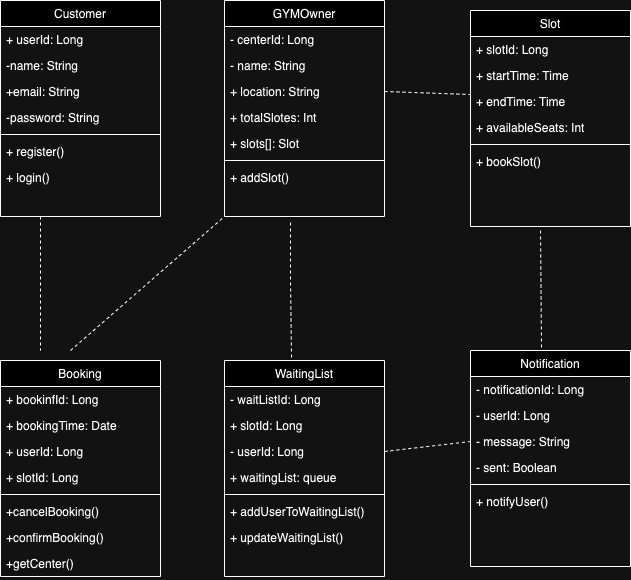

The diagram above was exported from draw.io. Its source (the exported page's mxGraphModel, read from the mxfile embedded in the PNG):
<mxGraphModel dx="1306" dy="859" grid="1" gridSize="10" guides="1" tooltips="1" connect="1" arrows="1" fold="1" page="1" pageScale="1" pageWidth="827" pageHeight="1169" math="0" shadow="0">
  <root>
    <mxCell id="WIyWlLk6GJQsqaUBKTNV-0" />
    <mxCell id="WIyWlLk6GJQsqaUBKTNV-1" parent="WIyWlLk6GJQsqaUBKTNV-0" />
    <mxCell id="zkfFHV4jXpPFQw0GAbJ--17" value="Customer" style="swimlane;fontStyle=0;align=center;verticalAlign=top;childLayout=stackLayout;horizontal=1;startSize=26;horizontalStack=0;resizeParent=1;resizeLast=0;collapsible=1;marginBottom=0;rounded=0;shadow=0;strokeWidth=1;" parent="WIyWlLk6GJQsqaUBKTNV-1" vertex="1">
      <mxGeometry x="30" y="90" width="160" height="216" as="geometry">
        <mxRectangle x="550" y="140" width="160" height="26" as="alternateBounds" />
      </mxGeometry>
    </mxCell>
    <mxCell id="zkfFHV4jXpPFQw0GAbJ--18" value="+ userId: Long" style="text;align=left;verticalAlign=top;spacingLeft=4;spacingRight=4;overflow=hidden;rotatable=0;points=[[0,0.5],[1,0.5]];portConstraint=eastwest;" parent="zkfFHV4jXpPFQw0GAbJ--17" vertex="1">
      <mxGeometry y="26" width="160" height="26" as="geometry" />
    </mxCell>
    <mxCell id="zkfFHV4jXpPFQw0GAbJ--19" value="-name: String" style="text;align=left;verticalAlign=top;spacingLeft=4;spacingRight=4;overflow=hidden;rotatable=0;points=[[0,0.5],[1,0.5]];portConstraint=eastwest;rounded=0;shadow=0;html=0;" parent="zkfFHV4jXpPFQw0GAbJ--17" vertex="1">
      <mxGeometry y="52" width="160" height="26" as="geometry" />
    </mxCell>
    <mxCell id="zkfFHV4jXpPFQw0GAbJ--20" value="+email: String" style="text;align=left;verticalAlign=top;spacingLeft=4;spacingRight=4;overflow=hidden;rotatable=0;points=[[0,0.5],[1,0.5]];portConstraint=eastwest;rounded=0;shadow=0;html=0;" parent="zkfFHV4jXpPFQw0GAbJ--17" vertex="1">
      <mxGeometry y="78" width="160" height="26" as="geometry" />
    </mxCell>
    <mxCell id="zkfFHV4jXpPFQw0GAbJ--21" value="-password: String" style="text;align=left;verticalAlign=top;spacingLeft=4;spacingRight=4;overflow=hidden;rotatable=0;points=[[0,0.5],[1,0.5]];portConstraint=eastwest;rounded=0;shadow=0;html=0;" parent="zkfFHV4jXpPFQw0GAbJ--17" vertex="1">
      <mxGeometry y="104" width="160" height="26" as="geometry" />
    </mxCell>
    <mxCell id="zkfFHV4jXpPFQw0GAbJ--23" value="" style="line;html=1;strokeWidth=1;align=left;verticalAlign=middle;spacingTop=-1;spacingLeft=3;spacingRight=3;rotatable=0;labelPosition=right;points=[];portConstraint=eastwest;" parent="zkfFHV4jXpPFQw0GAbJ--17" vertex="1">
      <mxGeometry y="130" width="160" height="8" as="geometry" />
    </mxCell>
    <mxCell id="zkfFHV4jXpPFQw0GAbJ--24" value="+ register()" style="text;align=left;verticalAlign=top;spacingLeft=4;spacingRight=4;overflow=hidden;rotatable=0;points=[[0,0.5],[1,0.5]];portConstraint=eastwest;" parent="zkfFHV4jXpPFQw0GAbJ--17" vertex="1">
      <mxGeometry y="138" width="160" height="26" as="geometry" />
    </mxCell>
    <mxCell id="vVrqTt6EA0UwQxLfqRys-0" value="+ login()" style="text;align=left;verticalAlign=top;spacingLeft=4;spacingRight=4;overflow=hidden;rotatable=0;points=[[0,0.5],[1,0.5]];portConstraint=eastwest;" parent="zkfFHV4jXpPFQw0GAbJ--17" vertex="1">
      <mxGeometry y="164" width="160" height="26" as="geometry" />
    </mxCell>
    <mxCell id="GYjYMAQdNNG0BW-V2pGm-4" value="Booking" style="swimlane;fontStyle=0;align=center;verticalAlign=top;childLayout=stackLayout;horizontal=1;startSize=26;horizontalStack=0;resizeParent=1;resizeLast=0;collapsible=1;marginBottom=0;rounded=0;shadow=0;strokeWidth=1;" parent="WIyWlLk6GJQsqaUBKTNV-1" vertex="1">
      <mxGeometry x="30" y="450" width="160" height="216" as="geometry">
        <mxRectangle x="550" y="140" width="160" height="26" as="alternateBounds" />
      </mxGeometry>
    </mxCell>
    <mxCell id="GYjYMAQdNNG0BW-V2pGm-5" value="+ bookinfId: Long" style="text;align=left;verticalAlign=top;spacingLeft=4;spacingRight=4;overflow=hidden;rotatable=0;points=[[0,0.5],[1,0.5]];portConstraint=eastwest;" parent="GYjYMAQdNNG0BW-V2pGm-4" vertex="1">
      <mxGeometry y="26" width="160" height="26" as="geometry" />
    </mxCell>
    <mxCell id="GYjYMAQdNNG0BW-V2pGm-6" value="+ bookingTime: Date" style="text;align=left;verticalAlign=top;spacingLeft=4;spacingRight=4;overflow=hidden;rotatable=0;points=[[0,0.5],[1,0.5]];portConstraint=eastwest;rounded=0;shadow=0;html=0;" parent="GYjYMAQdNNG0BW-V2pGm-4" vertex="1">
      <mxGeometry y="52" width="160" height="26" as="geometry" />
    </mxCell>
    <mxCell id="GYjYMAQdNNG0BW-V2pGm-7" value="+ userId: Long" style="text;align=left;verticalAlign=top;spacingLeft=4;spacingRight=4;overflow=hidden;rotatable=0;points=[[0,0.5],[1,0.5]];portConstraint=eastwest;rounded=0;shadow=0;html=0;" parent="GYjYMAQdNNG0BW-V2pGm-4" vertex="1">
      <mxGeometry y="78" width="160" height="26" as="geometry" />
    </mxCell>
    <mxCell id="GYjYMAQdNNG0BW-V2pGm-8" value="+ slotId: Long" style="text;align=left;verticalAlign=top;spacingLeft=4;spacingRight=4;overflow=hidden;rotatable=0;points=[[0,0.5],[1,0.5]];portConstraint=eastwest;rounded=0;shadow=0;html=0;" parent="GYjYMAQdNNG0BW-V2pGm-4" vertex="1">
      <mxGeometry y="104" width="160" height="26" as="geometry" />
    </mxCell>
    <mxCell id="GYjYMAQdNNG0BW-V2pGm-9" value="" style="line;html=1;strokeWidth=1;align=left;verticalAlign=middle;spacingTop=-1;spacingLeft=3;spacingRight=3;rotatable=0;labelPosition=right;points=[];portConstraint=eastwest;" parent="GYjYMAQdNNG0BW-V2pGm-4" vertex="1">
      <mxGeometry y="130" width="160" height="8" as="geometry" />
    </mxCell>
    <mxCell id="GYjYMAQdNNG0BW-V2pGm-10" value="+cancelBooking()&#10;" style="text;align=left;verticalAlign=top;spacingLeft=4;spacingRight=4;overflow=hidden;rotatable=0;points=[[0,0.5],[1,0.5]];portConstraint=eastwest;" parent="GYjYMAQdNNG0BW-V2pGm-4" vertex="1">
      <mxGeometry y="138" width="160" height="26" as="geometry" />
    </mxCell>
    <mxCell id="GYjYMAQdNNG0BW-V2pGm-19" value="+confirmBooking()&#10;" style="text;align=left;verticalAlign=top;spacingLeft=4;spacingRight=4;overflow=hidden;rotatable=0;points=[[0,0.5],[1,0.5]];portConstraint=eastwest;" parent="GYjYMAQdNNG0BW-V2pGm-4" vertex="1">
      <mxGeometry y="164" width="160" height="26" as="geometry" />
    </mxCell>
    <mxCell id="vVrqTt6EA0UwQxLfqRys-1" value="+getCenter()" style="text;align=left;verticalAlign=top;spacingLeft=4;spacingRight=4;overflow=hidden;rotatable=0;points=[[0,0.5],[1,0.5]];portConstraint=eastwest;" parent="GYjYMAQdNNG0BW-V2pGm-4" vertex="1">
      <mxGeometry y="190" width="160" height="26" as="geometry" />
    </mxCell>
    <mxCell id="GYjYMAQdNNG0BW-V2pGm-12" value="GYMOwner" style="swimlane;fontStyle=0;align=center;verticalAlign=top;childLayout=stackLayout;horizontal=1;startSize=26;horizontalStack=0;resizeParent=1;resizeLast=0;collapsible=1;marginBottom=0;rounded=0;shadow=0;strokeWidth=1;" parent="WIyWlLk6GJQsqaUBKTNV-1" vertex="1">
      <mxGeometry x="254" y="90" width="160" height="216" as="geometry">
        <mxRectangle x="550" y="140" width="160" height="26" as="alternateBounds" />
      </mxGeometry>
    </mxCell>
    <mxCell id="GYjYMAQdNNG0BW-V2pGm-13" value="- centerId: Long" style="text;align=left;verticalAlign=top;spacingLeft=4;spacingRight=4;overflow=hidden;rotatable=0;points=[[0,0.5],[1,0.5]];portConstraint=eastwest;" parent="GYjYMAQdNNG0BW-V2pGm-12" vertex="1">
      <mxGeometry y="26" width="160" height="26" as="geometry" />
    </mxCell>
    <mxCell id="GYjYMAQdNNG0BW-V2pGm-14" value="- name: String" style="text;align=left;verticalAlign=top;spacingLeft=4;spacingRight=4;overflow=hidden;rotatable=0;points=[[0,0.5],[1,0.5]];portConstraint=eastwest;rounded=0;shadow=0;html=0;" parent="GYjYMAQdNNG0BW-V2pGm-12" vertex="1">
      <mxGeometry y="52" width="160" height="26" as="geometry" />
    </mxCell>
    <mxCell id="GYjYMAQdNNG0BW-V2pGm-15" value="+ location: String" style="text;align=left;verticalAlign=top;spacingLeft=4;spacingRight=4;overflow=hidden;rotatable=0;points=[[0,0.5],[1,0.5]];portConstraint=eastwest;rounded=0;shadow=0;html=0;" parent="GYjYMAQdNNG0BW-V2pGm-12" vertex="1">
      <mxGeometry y="78" width="160" height="26" as="geometry" />
    </mxCell>
    <mxCell id="GYjYMAQdNNG0BW-V2pGm-16" value="+ totalSlotes: Int" style="text;align=left;verticalAlign=top;spacingLeft=4;spacingRight=4;overflow=hidden;rotatable=0;points=[[0,0.5],[1,0.5]];portConstraint=eastwest;rounded=0;shadow=0;html=0;" parent="GYjYMAQdNNG0BW-V2pGm-12" vertex="1">
      <mxGeometry y="104" width="160" height="26" as="geometry" />
    </mxCell>
    <mxCell id="vVrqTt6EA0UwQxLfqRys-2" value="+ slots[]: Slot" style="text;align=left;verticalAlign=top;spacingLeft=4;spacingRight=4;overflow=hidden;rotatable=0;points=[[0,0.5],[1,0.5]];portConstraint=eastwest;rounded=0;shadow=0;html=0;" parent="GYjYMAQdNNG0BW-V2pGm-12" vertex="1">
      <mxGeometry y="130" width="160" height="26" as="geometry" />
    </mxCell>
    <mxCell id="GYjYMAQdNNG0BW-V2pGm-17" value="" style="line;html=1;strokeWidth=1;align=left;verticalAlign=middle;spacingTop=-1;spacingLeft=3;spacingRight=3;rotatable=0;labelPosition=right;points=[];portConstraint=eastwest;" parent="GYjYMAQdNNG0BW-V2pGm-12" vertex="1">
      <mxGeometry y="156" width="160" height="8" as="geometry" />
    </mxCell>
    <mxCell id="GYjYMAQdNNG0BW-V2pGm-18" value="+ addSlot()" style="text;align=left;verticalAlign=top;spacingLeft=4;spacingRight=4;overflow=hidden;rotatable=0;points=[[0,0.5],[1,0.5]];portConstraint=eastwest;" parent="GYjYMAQdNNG0BW-V2pGm-12" vertex="1">
      <mxGeometry y="164" width="160" height="26" as="geometry" />
    </mxCell>
    <mxCell id="GYjYMAQdNNG0BW-V2pGm-21" value="Slot" style="swimlane;fontStyle=0;align=center;verticalAlign=top;childLayout=stackLayout;horizontal=1;startSize=26;horizontalStack=0;resizeParent=1;resizeLast=0;collapsible=1;marginBottom=0;rounded=0;shadow=0;strokeWidth=1;" parent="WIyWlLk6GJQsqaUBKTNV-1" vertex="1">
      <mxGeometry x="500" y="100" width="160" height="216" as="geometry">
        <mxRectangle x="550" y="140" width="160" height="26" as="alternateBounds" />
      </mxGeometry>
    </mxCell>
    <mxCell id="GYjYMAQdNNG0BW-V2pGm-22" value="+ slotId: Long" style="text;align=left;verticalAlign=top;spacingLeft=4;spacingRight=4;overflow=hidden;rotatable=0;points=[[0,0.5],[1,0.5]];portConstraint=eastwest;" parent="GYjYMAQdNNG0BW-V2pGm-21" vertex="1">
      <mxGeometry y="26" width="160" height="26" as="geometry" />
    </mxCell>
    <mxCell id="GYjYMAQdNNG0BW-V2pGm-23" value="+ startTime: Time" style="text;align=left;verticalAlign=top;spacingLeft=4;spacingRight=4;overflow=hidden;rotatable=0;points=[[0,0.5],[1,0.5]];portConstraint=eastwest;rounded=0;shadow=0;html=0;" parent="GYjYMAQdNNG0BW-V2pGm-21" vertex="1">
      <mxGeometry y="52" width="160" height="26" as="geometry" />
    </mxCell>
    <mxCell id="GYjYMAQdNNG0BW-V2pGm-24" value="+ endTime: Time" style="text;align=left;verticalAlign=top;spacingLeft=4;spacingRight=4;overflow=hidden;rotatable=0;points=[[0,0.5],[1,0.5]];portConstraint=eastwest;rounded=0;shadow=0;html=0;" parent="GYjYMAQdNNG0BW-V2pGm-21" vertex="1">
      <mxGeometry y="78" width="160" height="26" as="geometry" />
    </mxCell>
    <mxCell id="GYjYMAQdNNG0BW-V2pGm-25" value="+ availableSeats: Int" style="text;align=left;verticalAlign=top;spacingLeft=4;spacingRight=4;overflow=hidden;rotatable=0;points=[[0,0.5],[1,0.5]];portConstraint=eastwest;rounded=0;shadow=0;html=0;" parent="GYjYMAQdNNG0BW-V2pGm-21" vertex="1">
      <mxGeometry y="104" width="160" height="26" as="geometry" />
    </mxCell>
    <mxCell id="GYjYMAQdNNG0BW-V2pGm-26" value="" style="line;html=1;strokeWidth=1;align=left;verticalAlign=middle;spacingTop=-1;spacingLeft=3;spacingRight=3;rotatable=0;labelPosition=right;points=[];portConstraint=eastwest;" parent="GYjYMAQdNNG0BW-V2pGm-21" vertex="1">
      <mxGeometry y="130" width="160" height="8" as="geometry" />
    </mxCell>
    <mxCell id="GYjYMAQdNNG0BW-V2pGm-27" value="+ bookSlot()" style="text;align=left;verticalAlign=top;spacingLeft=4;spacingRight=4;overflow=hidden;rotatable=0;points=[[0,0.5],[1,0.5]];portConstraint=eastwest;" parent="GYjYMAQdNNG0BW-V2pGm-21" vertex="1">
      <mxGeometry y="138" width="160" height="26" as="geometry" />
    </mxCell>
    <mxCell id="GYjYMAQdNNG0BW-V2pGm-28" value="WaitingList" style="swimlane;fontStyle=0;align=center;verticalAlign=top;childLayout=stackLayout;horizontal=1;startSize=26;horizontalStack=0;resizeParent=1;resizeLast=0;collapsible=1;marginBottom=0;rounded=0;shadow=0;strokeWidth=1;" parent="WIyWlLk6GJQsqaUBKTNV-1" vertex="1">
      <mxGeometry x="254" y="450" width="160" height="216" as="geometry">
        <mxRectangle x="550" y="140" width="160" height="26" as="alternateBounds" />
      </mxGeometry>
    </mxCell>
    <mxCell id="GYjYMAQdNNG0BW-V2pGm-29" value="- waitListId: Long" style="text;align=left;verticalAlign=top;spacingLeft=4;spacingRight=4;overflow=hidden;rotatable=0;points=[[0,0.5],[1,0.5]];portConstraint=eastwest;" parent="GYjYMAQdNNG0BW-V2pGm-28" vertex="1">
      <mxGeometry y="26" width="160" height="26" as="geometry" />
    </mxCell>
    <mxCell id="GYjYMAQdNNG0BW-V2pGm-30" value="+ slotId: Long" style="text;align=left;verticalAlign=top;spacingLeft=4;spacingRight=4;overflow=hidden;rotatable=0;points=[[0,0.5],[1,0.5]];portConstraint=eastwest;rounded=0;shadow=0;html=0;" parent="GYjYMAQdNNG0BW-V2pGm-28" vertex="1">
      <mxGeometry y="52" width="160" height="26" as="geometry" />
    </mxCell>
    <mxCell id="GYjYMAQdNNG0BW-V2pGm-31" value="- userId: Long" style="text;align=left;verticalAlign=top;spacingLeft=4;spacingRight=4;overflow=hidden;rotatable=0;points=[[0,0.5],[1,0.5]];portConstraint=eastwest;rounded=0;shadow=0;html=0;" parent="GYjYMAQdNNG0BW-V2pGm-28" vertex="1">
      <mxGeometry y="78" width="160" height="26" as="geometry" />
    </mxCell>
    <mxCell id="vVrqTt6EA0UwQxLfqRys-3" value="+ waitingList: queue" style="text;align=left;verticalAlign=top;spacingLeft=4;spacingRight=4;overflow=hidden;rotatable=0;points=[[0,0.5],[1,0.5]];portConstraint=eastwest;rounded=0;shadow=0;html=0;" parent="GYjYMAQdNNG0BW-V2pGm-28" vertex="1">
      <mxGeometry y="104" width="160" height="26" as="geometry" />
    </mxCell>
    <mxCell id="GYjYMAQdNNG0BW-V2pGm-33" value="" style="line;html=1;strokeWidth=1;align=left;verticalAlign=middle;spacingTop=-1;spacingLeft=3;spacingRight=3;rotatable=0;labelPosition=right;points=[];portConstraint=eastwest;" parent="GYjYMAQdNNG0BW-V2pGm-28" vertex="1">
      <mxGeometry y="130" width="160" height="8" as="geometry" />
    </mxCell>
    <mxCell id="GYjYMAQdNNG0BW-V2pGm-34" value="+ addUserToWaitingList()" style="text;align=left;verticalAlign=top;spacingLeft=4;spacingRight=4;overflow=hidden;rotatable=0;points=[[0,0.5],[1,0.5]];portConstraint=eastwest;" parent="GYjYMAQdNNG0BW-V2pGm-28" vertex="1">
      <mxGeometry y="138" width="160" height="26" as="geometry" />
    </mxCell>
    <mxCell id="GYjYMAQdNNG0BW-V2pGm-35" value="+ updateWaitingList()" style="text;align=left;verticalAlign=top;spacingLeft=4;spacingRight=4;overflow=hidden;rotatable=0;points=[[0,0.5],[1,0.5]];portConstraint=eastwest;" parent="GYjYMAQdNNG0BW-V2pGm-28" vertex="1">
      <mxGeometry y="164" width="160" height="26" as="geometry" />
    </mxCell>
    <mxCell id="GYjYMAQdNNG0BW-V2pGm-36" value="Notification" style="swimlane;fontStyle=0;align=center;verticalAlign=top;childLayout=stackLayout;horizontal=1;startSize=26;horizontalStack=0;resizeParent=1;resizeLast=0;collapsible=1;marginBottom=0;rounded=0;shadow=0;strokeWidth=1;" parent="WIyWlLk6GJQsqaUBKTNV-1" vertex="1">
      <mxGeometry x="500" y="440" width="160" height="216" as="geometry">
        <mxRectangle x="550" y="140" width="160" height="26" as="alternateBounds" />
      </mxGeometry>
    </mxCell>
    <mxCell id="GYjYMAQdNNG0BW-V2pGm-37" value="- notificationId: Long" style="text;align=left;verticalAlign=top;spacingLeft=4;spacingRight=4;overflow=hidden;rotatable=0;points=[[0,0.5],[1,0.5]];portConstraint=eastwest;" parent="GYjYMAQdNNG0BW-V2pGm-36" vertex="1">
      <mxGeometry y="26" width="160" height="26" as="geometry" />
    </mxCell>
    <mxCell id="GYjYMAQdNNG0BW-V2pGm-38" value="- userId: Long" style="text;align=left;verticalAlign=top;spacingLeft=4;spacingRight=4;overflow=hidden;rotatable=0;points=[[0,0.5],[1,0.5]];portConstraint=eastwest;rounded=0;shadow=0;html=0;" parent="GYjYMAQdNNG0BW-V2pGm-36" vertex="1">
      <mxGeometry y="52" width="160" height="26" as="geometry" />
    </mxCell>
    <mxCell id="GYjYMAQdNNG0BW-V2pGm-39" value="- message: String" style="text;align=left;verticalAlign=top;spacingLeft=4;spacingRight=4;overflow=hidden;rotatable=0;points=[[0,0.5],[1,0.5]];portConstraint=eastwest;rounded=0;shadow=0;html=0;" parent="GYjYMAQdNNG0BW-V2pGm-36" vertex="1">
      <mxGeometry y="78" width="160" height="26" as="geometry" />
    </mxCell>
    <mxCell id="GYjYMAQdNNG0BW-V2pGm-40" value="- sent: Boolean" style="text;align=left;verticalAlign=top;spacingLeft=4;spacingRight=4;overflow=hidden;rotatable=0;points=[[0,0.5],[1,0.5]];portConstraint=eastwest;rounded=0;shadow=0;html=0;" parent="GYjYMAQdNNG0BW-V2pGm-36" vertex="1">
      <mxGeometry y="104" width="160" height="26" as="geometry" />
    </mxCell>
    <mxCell id="GYjYMAQdNNG0BW-V2pGm-41" value="" style="line;html=1;strokeWidth=1;align=left;verticalAlign=middle;spacingTop=-1;spacingLeft=3;spacingRight=3;rotatable=0;labelPosition=right;points=[];portConstraint=eastwest;" parent="GYjYMAQdNNG0BW-V2pGm-36" vertex="1">
      <mxGeometry y="130" width="160" height="8" as="geometry" />
    </mxCell>
    <mxCell id="GYjYMAQdNNG0BW-V2pGm-42" value="+ notifyUser()" style="text;align=left;verticalAlign=top;spacingLeft=4;spacingRight=4;overflow=hidden;rotatable=0;points=[[0,0.5],[1,0.5]];portConstraint=eastwest;" parent="GYjYMAQdNNG0BW-V2pGm-36" vertex="1">
      <mxGeometry y="138" width="160" height="26" as="geometry" />
    </mxCell>
    <mxCell id="GYjYMAQdNNG0BW-V2pGm-44" value="" style="endArrow=none;dashed=1;html=1;rounded=0;entryX=0;entryY=1;entryDx=0;entryDy=0;" parent="WIyWlLk6GJQsqaUBKTNV-1" target="GYjYMAQdNNG0BW-V2pGm-12" edge="1">
      <mxGeometry width="50" height="50" relative="1" as="geometry">
        <mxPoint x="100" y="440" as="sourcePoint" />
        <mxPoint x="100" y="310" as="targetPoint" />
      </mxGeometry>
    </mxCell>
    <mxCell id="GYjYMAQdNNG0BW-V2pGm-45" value="" style="endArrow=none;dashed=1;html=1;rounded=0;exitX=0.419;exitY=-0.014;exitDx=0;exitDy=0;exitPerimeter=0;" parent="WIyWlLk6GJQsqaUBKTNV-1" source="GYjYMAQdNNG0BW-V2pGm-28" edge="1">
      <mxGeometry width="50" height="50" relative="1" as="geometry">
        <mxPoint x="320" y="440" as="sourcePoint" />
        <mxPoint x="320" y="310" as="targetPoint" />
        <Array as="points">
          <mxPoint x="320" y="370" />
        </Array>
      </mxGeometry>
    </mxCell>
    <mxCell id="GYjYMAQdNNG0BW-V2pGm-46" value="" style="endArrow=none;dashed=1;html=1;rounded=0;exitX=0.444;exitY=-0.014;exitDx=0;exitDy=0;exitPerimeter=0;" parent="WIyWlLk6GJQsqaUBKTNV-1" source="GYjYMAQdNNG0BW-V2pGm-36" edge="1">
      <mxGeometry width="50" height="50" relative="1" as="geometry">
        <mxPoint x="570" y="450" as="sourcePoint" />
        <mxPoint x="570" y="320" as="targetPoint" />
      </mxGeometry>
    </mxCell>
    <mxCell id="GYjYMAQdNNG0BW-V2pGm-49" value="" style="endArrow=none;dashed=1;html=1;rounded=0;exitX=0.25;exitY=1;exitDx=0;exitDy=0;" parent="WIyWlLk6GJQsqaUBKTNV-1" source="zkfFHV4jXpPFQw0GAbJ--17" edge="1">
      <mxGeometry width="50" height="50" relative="1" as="geometry">
        <mxPoint x="60" y="370" as="sourcePoint" />
        <mxPoint x="70" y="440" as="targetPoint" />
      </mxGeometry>
    </mxCell>
    <mxCell id="GYjYMAQdNNG0BW-V2pGm-50" value="" style="endArrow=none;dashed=1;html=1;rounded=0;entryX=0;entryY=0.5;entryDx=0;entryDy=0;exitX=1;exitY=0.5;exitDx=0;exitDy=0;" parent="WIyWlLk6GJQsqaUBKTNV-1" source="GYjYMAQdNNG0BW-V2pGm-31" target="GYjYMAQdNNG0BW-V2pGm-39" edge="1">
      <mxGeometry width="50" height="50" relative="1" as="geometry">
        <mxPoint x="420" y="540" as="sourcePoint" />
        <mxPoint x="470" y="490" as="targetPoint" />
      </mxGeometry>
    </mxCell>
    <mxCell id="GYjYMAQdNNG0BW-V2pGm-51" value="" style="endArrow=none;dashed=1;html=1;rounded=0;entryX=0;entryY=0.231;entryDx=0;entryDy=0;entryPerimeter=0;exitX=1;exitY=0.5;exitDx=0;exitDy=0;" parent="WIyWlLk6GJQsqaUBKTNV-1" source="GYjYMAQdNNG0BW-V2pGm-15" target="GYjYMAQdNNG0BW-V2pGm-24" edge="1">
      <mxGeometry width="50" height="50" relative="1" as="geometry">
        <mxPoint x="430" y="200" as="sourcePoint" />
        <mxPoint x="480" y="150" as="targetPoint" />
      </mxGeometry>
    </mxCell>
  </root>
</mxGraphModel>